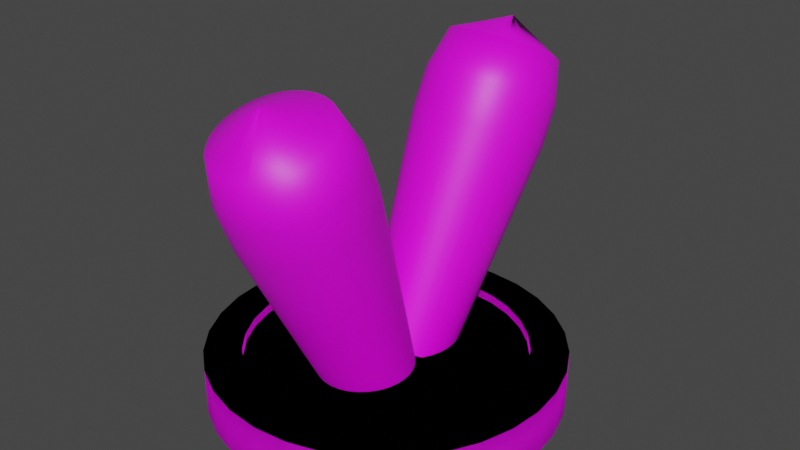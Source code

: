# Source: Normal_Switch.blend  (saved by Blender 2.83.19; exported with 4.5.12 LTS)
import bpy
from mathutils import Matrix  # noqa: F401  (used for matrix-valued properties, if any)

bpy.ops.wm.read_factory_settings(use_empty=True)
scene = bpy.context.scene
scene.name = 'Scene'

# ---- collections
col_collection = bpy.data.collections.new('Collection'); scene.collection.children.link(col_collection)

# ---- images (referenced by path relative to the original .blend; pixels are not part of the script)
import os
ASSET_DIR = os.environ.get("B2B_ASSET_DIR", "")  # directory of the original .blend (textures are referenced by path, not embedded)
HERE = os.path.dirname(os.path.abspath(__file__))  # packed textures are extracted next to this script under _unpacked/

def load_image(name, relpath, width, height, colorspace="sRGB"):
    """Load a texture the original file referenced (path relative to the .blend, or extracted next to this script)."""
    p = next((c for c in (os.path.join(HERE, relpath), os.path.join(ASSET_DIR, relpath)) if relpath and os.path.exists(c)), "")
    if p:
        img = bpy.data.images.load(p, check_existing=True)
        img.name = name
    else:  # same state as the original file: an image datablock whose file is absent (Cycles renders it pink)
        img = bpy.data.images.new(name, width, height)
        img.source = "FILE"
        img.filepath = "//" + (relpath or name)
    img.colorspace_settings.name = colorspace
    return img
img_switch_png = load_image('Switch.png', 'Switch.png', 1024, 1024, 'sRGB')

# ---- materials (node trees are filled in below, after node groups)
mat_material_001 = bpy.data.materials.new('Material.001')
mat_material_001.use_transparent_shadow = False

# ---- material node trees
mat_material_001.use_nodes = True; mat_material_001.node_tree.nodes.clear()
_N = mat_material_001.node_tree.nodes; _L = mat_material_001.node_tree.links
n0 = _N.new('ShaderNodeBsdfPrincipled'); n0.name = 'Principled BSDF'; n0.location = (10, 300)
n0.distribution = 'GGX'
n0.subsurface_method = 'BURLEY'
n0.inputs[3].default_value = 1.45
n0.inputs[27].default_value = (0.0, 0.0, 0.0, 1.0)
n0.inputs[28].default_value = 1.0
n1 = _N.new('ShaderNodeOutputMaterial'); n1.name = 'Material Output'; n1.location = (300, 300)
n2 = _N.new('ShaderNodeTexImage'); n2.name = 'Image Texture'; n2.location = (-280, 270)
n2.image = img_switch_png
_L.new(n0.outputs[0], n1.inputs[0])
_L.new(n2.outputs[0], n0.inputs[0])
n1.is_active_output = True

# ---- world
world_world = bpy.data.worlds.new('World'); scene.world = world_world
world_world.use_nodes = True; world_world.node_tree.nodes.clear()
_N = world_world.node_tree.nodes; _L = world_world.node_tree.links
n0 = _N.new('ShaderNodeOutputWorld'); n0.name = 'World Output'; n0.location = (300, 300)
n1 = _N.new('ShaderNodeBackground'); n1.name = 'Background'; n1.location = (10, 300)
n1.inputs[0].default_value = (0.05088, 0.05088, 0.05088, 1.0)
_L.new(n1.outputs[0], n0.inputs[0])
n0.is_active_output = True
world_world.color = (0.05088, 0.05088, 0.05088)
world_world.use_sun_shadow = False
world_world.sun_shadow_jitter_overblur = 0.0

# ---- meshes
me_cylinder = bpy.data.meshes.new('Cylinder')
me_cylinder.from_pydata([(-8.044e-08, 0.7893, -0.5927), (0.0, 1.0, 1.0), (0.154, 0.7742, -0.5927), (0.1951, 0.9808, 1.0), (0.3021, 0.7292, -0.5927), (0.3827, 0.9239, 1.0), (0.4385, 0.6563, -0.5927), (0.5556, 0.8315, 1.0), (0.5581, 0.5581, -0.5927), (0.7071, 0.7071, 1.0), (0.6563, 0.4385, -0.5927), (0.8315, 0.5556, 1.0), (0.7292, 0.3021, -0.5927), (0.9239, 0.3827, 1.0), (0.7742, 0.154, -0.5927), (0.9808, 0.1951, 1.0), (0.7893, 4.317e-08, -0.5927), (1.0, 7.55e-08, 1.0), (0.7742, -0.154, -0.5927), (0.9808, -0.1951, 1.0), (0.7292, -0.3021, -0.5927), (0.9239, -0.3827, 1.0), (0.6563, -0.4385, -0.5927), (0.8315, -0.5556, 1.0), (0.5581, -0.5581, -0.5927), (0.7071, -0.7071, 1.0), (0.4385, -0.6563, -0.5927), (0.5556, -0.8315, 1.0), (0.3021, -0.7292, -0.5927), (0.3827, -0.9239, 1.0), (0.154, -0.7742, -0.5927), (0.1951, -0.9808, 1.0), (-2.612e-07, -0.7893, -0.5927), (-3.258e-07, -1.0, 1.0), (-0.154, -0.7742, -0.5927), (-0.1951, -0.9808, 1.0), (-0.3021, -0.7292, -0.5927), (-0.3827, -0.9239, 1.0), (-0.4385, -0.6563, -0.5927), (-0.5556, -0.8315, 1.0), (-0.5581, -0.5581, -0.5927), (-0.7071, -0.7071, 1.0), (-0.6563, -0.4385, -0.5927), (-0.8315, -0.5556, 1.0), (-0.7292, -0.3021, -0.5927), (-0.9239, -0.3827, 1.0), (-0.7742, -0.154, -0.5927), (-0.9808, -0.1951, 1.0), (-0.7893, 7.732e-07, -0.5927), (-1.0, 9.656e-07, 1.0), (-0.7742, 0.154, -0.5927), (-0.9808, 0.1951, 1.0), (-0.7292, 0.3021, -0.5927), (-0.9239, 0.3827, 1.0), (-0.6563, 0.4385, -0.5927), (-0.8315, 0.5556, 1.0), (-0.5581, 0.5581, -0.5927), (-0.7071, 0.7071, 1.0), (-0.4385, 0.6563, -0.5927), (-0.5556, 0.8315, 1.0), (-0.3021, 0.7292, -0.5927), (-0.3827, 0.9239, 1.0), (-0.154, 0.7742, -0.5927), (-0.1951, 0.9808, 1.0), (0.0, 1.0, -0.5927), (0.1951, 0.9808, -0.5927), (0.3827, 0.9239, -0.5927), (0.5556, 0.8315, -0.5927), (0.7071, 0.7071, -0.5927), (0.8315, 0.5556, -0.5927), (0.9239, 0.3827, -0.5927), (0.9808, 0.1951, -0.5927), (1.0, 7.55e-08, -0.5927), (0.9808, -0.1951, -0.5927), (0.9239, -0.3827, -0.5927), (0.8315, -0.5556, -0.5927), (0.7071, -0.7071, -0.5927), (0.5556, -0.8315, -0.5927), (0.3827, -0.9239, -0.5927), (0.1951, -0.9808, -0.5927), (-3.258e-07, -1.0, -0.5927), (-0.1951, -0.9808, -0.5927), (-0.3827, -0.9239, -0.5927), (-0.5556, -0.8315, -0.5927), (-0.7071, -0.7071, -0.5927), (-0.8315, -0.5556, -0.5927), (-0.9239, -0.3827, -0.5927), (-0.9808, -0.1951, -0.5927), (-1.0, 9.656e-07, -0.5927), (-0.9808, 0.1951, -0.5927), (-0.9239, 0.3827, -0.5927), (-0.8315, 0.5556, -0.5927), (-0.7071, 0.7071, -0.5927), (-0.5556, 0.8315, -0.5927), (-0.3827, 0.9239, -0.5927), (-0.1951, 0.9808, -0.5927), (-8.104e-08, 0.7893, -0.3002), (0.154, 0.7742, -0.3002), (0.3021, 0.7292, -0.3002), (0.4385, 0.6563, -0.3002), (0.5581, 0.5581, -0.3002), (0.6563, 0.4385, -0.3002), (0.7292, 0.3021, -0.3002), (0.7742, 0.154, -0.3002), (0.7893, 4.317e-08, -0.3002), (0.7742, -0.154, -0.3002), (0.7292, -0.3021, -0.3002), (0.6563, -0.4385, -0.3002), (0.5581, -0.5581, -0.3002), (0.4385, -0.6563, -0.3002), (0.3021, -0.7292, -0.3002), (0.154, -0.7742, -0.3002), (-2.618e-07, -0.7893, -0.3002), (-0.154, -0.7742, -0.3002), (-0.3021, -0.7292, -0.3002), (-0.4385, -0.6563, -0.3002), (-0.5581, -0.5581, -0.3002), (-0.6563, -0.4385, -0.3002), (-0.7292, -0.3021, -0.3002), (-0.7742, -0.154, -0.3002), (-0.7893, 7.732e-07, -0.3002), (-0.7742, 0.154, -0.3002), (-0.7292, 0.3021, -0.3002), (-0.6563, 0.4385, -0.3002), (-0.5581, 0.5581, -0.3002), (-0.4385, 0.6563, -0.3002), (-0.3021, 0.7292, -0.3002), (-0.154, 0.7742, -0.3002), (-7.703e-08, -0.3335, -8.678), (0.07337, -0.3402, -8.662), (1.231e-08, 0.1198, -0.103), (-6.809e-09, -0.2431, -7.394), (0.04817, 0.1154, -0.09269), (0.07368, -0.2498, -7.378), (0.09449, 0.1024, -0.06211), (0.1445, -0.2697, -7.331), (0.1372, 0.0812, -0.01245), (0.2098, -0.3021, -7.255), (0.1746, 0.05271, 0.05437), (0.2671, -0.3457, -7.153), (0.2053, 0.018, 0.1358), (0.314, -0.3988, -7.028), (0.2281, -0.0216, 0.2287), (0.3489, -0.4594, -6.886), (0.2422, -0.06456, 0.3295), (0.3704, -0.5251, -6.732), (0.2469, -0.1092, 0.4343), (0.3777, -0.5934, -6.572), (0.2422, -0.1539, 0.5391), (0.3704, -0.6618, -6.412), (0.2281, -0.1969, 0.6399), (0.3489, -0.7275, -6.257), (0.2053, -0.2365, 0.7328), (0.314, -0.7881, -6.115), (0.1746, -0.2712, 0.8143), (0.2671, -0.8412, -5.991), (0.1372, -0.2997, 0.8811), (0.2098, -0.8847, -5.888), (0.09449, -0.3209, 0.9308), (0.1445, -0.9171, -5.813), (0.04817, -0.3339, 0.9613), (0.07368, -0.937, -5.766), (-6.815e-08, -0.3383, 0.9717), (-1.299e-07, -0.9438, -5.75), (-0.04817, -0.3339, 0.9613), (-0.07368, -0.937, -5.766), (-0.09449, -0.3209, 0.9308), (-0.1445, -0.9171, -5.813), (-0.1372, -0.2997, 0.8811), (-0.2098, -0.8847, -5.888), (-0.1746, -0.2712, 0.8143), (-0.2671, -0.8412, -5.991), (-0.2053, -0.2365, 0.7328), (-0.314, -0.7881, -6.115), (-0.2281, -0.1969, 0.6399), (-0.3489, -0.7275, -6.257), (-0.2422, -0.1539, 0.5391), (-0.3704, -0.6618, -6.412), (-0.2469, -0.1092, 0.4343), (-0.3777, -0.5934, -6.572), (-0.2422, -0.06456, 0.3295), (-0.3704, -0.5251, -6.732), (-0.2281, -0.0216, 0.2287), (-0.3489, -0.4594, -6.886), (-0.2053, 0.018, 0.1358), (-0.314, -0.3988, -7.028), (-0.1746, 0.05271, 0.05437), (-0.2671, -0.3457, -7.153), (-0.1372, 0.0812, -0.01245), (-0.2098, -0.3021, -7.255), (-0.09449, 0.1024, -0.06211), (-0.1445, -0.2697, -7.331), (-0.04817, 0.1154, -0.09269), (-0.07368, -0.2498, -7.378), (0.1439, -0.3601, -8.616), (0.2089, -0.3923, -8.54), (0.2659, -0.4357, -8.438), (0.3127, -0.4886, -8.314), (0.3475, -0.5489, -8.173), (0.3689, -0.6143, -8.019), (0.3761, -0.6824, -7.859), (0.3689, -0.7505, -7.7), (0.3475, -0.8159, -7.546), (0.3127, -0.8762, -7.405), (0.2659, -0.9291, -7.281), (0.2089, -0.9725, -7.179), (0.1439, -1.005, -7.103), (0.07337, -1.025, -7.057), (-1.996e-07, -1.031, -7.041), (-0.07337, -1.025, -7.057), (-0.1439, -1.005, -7.103), (-0.2089, -0.9725, -7.179), (-0.2659, -0.9291, -7.281), (-0.3127, -0.8762, -7.405), (-0.3475, -0.8159, -7.546), (-0.3689, -0.7505, -7.7), (-0.3761, -0.6824, -7.859), (-0.3689, -0.6143, -8.019), (-0.3475, -0.5489, -8.173), (-0.3127, -0.4886, -8.314), (-0.2659, -0.4357, -8.438), (-0.2089, -0.3923, -8.54), (-0.1439, -0.3601, -8.616), (-0.07337, -0.3402, -8.662), (-8.994e-08, -0.4763, -9.83), (-0.06194, -0.482, -9.817), (-0.1215, -0.4987, -9.777), (-0.1764, -0.5259, -9.714), (-0.2245, -0.5626, -9.628), (-0.264, -0.6072, -9.523), (-0.2933, -0.6581, -9.403), (-0.3114, -0.7134, -9.274), (-0.3175, -0.7708, -9.139), (-0.3114, -0.8283, -9.004), (-0.2933, -0.8836, -8.875), (-0.264, -0.9345, -8.755), (-0.2245, -0.9791, -8.651), (-0.1764, -1.016, -8.565), (-0.1215, -1.043, -8.501), (-0.06194, -1.06, -8.461), (-1.934e-07, -1.065, -8.448), (0.06194, -1.06, -8.461), (0.1215, -1.043, -8.501), (0.1764, -1.016, -8.565), (0.2245, -0.9791, -8.651), (0.264, -0.9345, -8.755), (0.2933, -0.8836, -8.875), (0.3114, -0.8283, -9.004), (0.3175, -0.7708, -9.139), (0.3114, -0.7134, -9.274), (0.2933, -0.6581, -9.403), (0.264, -0.6072, -9.523), (0.2245, -0.5626, -9.628), (0.1764, -0.5259, -9.714), (0.1215, -0.4987, -9.777), (0.06194, -0.482, -9.817), (-1.599e-07, -0.8333, -10.04), (-1.565e-07, -0.8333, -10.04), (-1.639e-07, -0.8333, -10.04), (-1.639e-07, -0.8333, -10.04), (-1.639e-07, -0.8333, -10.04), (-1.49e-07, -0.8333, -10.04), (-1.49e-07, -0.8333, -10.04), (-1.49e-07, -0.8333, -10.04), (-1.49e-07, -0.8333, -10.04), (-1.49e-07, -0.8333, -10.04), (-1.49e-07, -0.8333, -10.04), (-1.49e-07, -0.8333, -10.04), (-1.639e-07, -0.8333, -10.04), (-1.639e-07, -0.8333, -10.04), (-1.639e-07, -0.8333, -10.04), (-1.565e-07, -0.8333, -10.04), (-1.599e-07, -0.8333, -10.04), (-1.565e-07, -0.8333, -10.04), (-1.639e-07, -0.8333, -10.04), (-1.639e-07, -0.8333, -10.04), (-1.639e-07, -0.8333, -10.04), (-1.49e-07, -0.8333, -10.04), (-1.49e-07, -0.8333, -10.04), (-1.49e-07, -0.8333, -10.04), (-1.49e-07, -0.8333, -10.04), (-1.49e-07, -0.8333, -10.04), (-1.49e-07, -0.8333, -10.04), (-1.49e-07, -0.8333, -10.04), (-1.639e-07, -0.8333, -10.04), (-1.639e-07, -0.8333, -10.04), (-1.639e-07, -0.8333, -10.04), (-1.565e-07, -0.8333, -10.04)], [], [(64, 1, 3, 65), (65, 3, 5, 66), (66, 5, 7, 67), (67, 7, 9, 68), (68, 9, 11, 69), (69, 11, 13, 70), (70, 13, 15, 71), (71, 15, 17, 72), (72, 17, 19, 73), (73, 19, 21, 74), (74, 21, 23, 75), (75, 23, 25, 76), (76, 25, 27, 77), (77, 27, 29, 78), (78, 29, 31, 79), (79, 31, 33, 80), (80, 33, 35, 81), (81, 35, 37, 82), (82, 37, 39, 83), (83, 39, 41, 84), (84, 41, 43, 85), (85, 43, 45, 86), (86, 45, 47, 87), (87, 47, 49, 88), (88, 49, 51, 89), (89, 51, 53, 90), (90, 53, 55, 91), (91, 55, 57, 92), (92, 57, 59, 93), (93, 59, 61, 94), (94, 61, 63, 95), (95, 63, 1, 64), (50, 52, 122, 121), (2, 0, 64, 65), (4, 2, 65, 66), (6, 4, 66, 67), (8, 6, 67, 68), (10, 8, 68, 69), (12, 10, 69, 70), (14, 12, 70, 71), (16, 14, 71, 72), (18, 16, 72, 73), (20, 18, 73, 74), (22, 20, 74, 75), (24, 22, 75, 76), (26, 24, 76, 77), (28, 26, 77, 78), (30, 28, 78, 79), (32, 30, 79, 80), (34, 32, 80, 81), (36, 34, 81, 82), (38, 36, 82, 83), (40, 38, 83, 84), (42, 40, 84, 85), (44, 42, 85, 86), (46, 44, 86, 87), (48, 46, 87, 88), (50, 48, 88, 89), (52, 50, 89, 90), (54, 52, 90, 91), (56, 54, 91, 92), (58, 56, 92, 93), (60, 58, 93, 94), (62, 60, 94, 95), (0, 62, 95, 64), (96, 97, 98, 99, 100, 101, 102, 103, 104, 105, 106, 107, 108, 109, 110, 111, 112, 113, 114, 115, 116, 117, 118, 119, 120, 121, 122, 123, 124, 125, 126, 127), (24, 26, 109, 108), (52, 54, 123, 122), (26, 28, 110, 109), (0, 2, 97, 96), (54, 56, 124, 123), (28, 30, 111, 110), (2, 4, 98, 97), (56, 58, 125, 124), (30, 32, 112, 111), (4, 6, 99, 98), (58, 60, 126, 125), (32, 34, 113, 112), (6, 8, 100, 99), (60, 62, 127, 126), (34, 36, 114, 113), (8, 10, 101, 100), (62, 0, 96, 127), (36, 38, 115, 114), (10, 12, 102, 101), (38, 40, 116, 115), (12, 14, 103, 102), (40, 42, 117, 116), (14, 16, 104, 103), (42, 44, 118, 117), (16, 18, 105, 104), (44, 46, 119, 118), (18, 20, 106, 105), (46, 48, 120, 119), (20, 22, 107, 106), (48, 50, 121, 120), (22, 24, 108, 107), (218, 230, 231, 217), (159, 206, 205, 157), (130, 132, 133, 131), (223, 225, 226, 222), (175, 214, 213, 173), (132, 134, 135, 133), (210, 238, 239, 209), (191, 222, 221, 189), (134, 136, 137, 135), (202, 246, 247, 201), (137, 195, 194, 135), (136, 138, 139, 137), (194, 254, 255, 129), (153, 203, 202, 151), (138, 140, 141, 139), (221, 227, 228, 220), (169, 211, 210, 167), (140, 142, 143, 141), (213, 235, 236, 212), (185, 219, 218, 183), (142, 144, 145, 143), (205, 243, 244, 204), (147, 200, 199, 145), (144, 146, 147, 145), (197, 251, 252, 196), (163, 208, 207, 161), (146, 148, 149, 147), (216, 232, 233, 215), (179, 216, 215, 177), (148, 150, 151, 149), (208, 240, 241, 207), (141, 197, 196, 139), (150, 152, 153, 151), (200, 248, 249, 199), (157, 205, 204, 155), (152, 154, 155, 153), (219, 229, 230, 218), (173, 213, 212, 171), (154, 156, 157, 155), (211, 237, 238, 210), (189, 221, 220, 187), (156, 158, 159, 157), (203, 245, 246, 202), (131, 128, 223, 193), (158, 160, 161, 159), (195, 253, 254, 194), (135, 194, 129, 133), (160, 162, 163, 161), (222, 226, 227, 221), (151, 202, 201, 149), (162, 164, 165, 163), (214, 234, 235, 213), (167, 210, 209, 165), (164, 166, 167, 165), (206, 242, 243, 205), (183, 218, 217, 181), (166, 168, 169, 167), (198, 250, 251, 197), (145, 199, 198, 143), (168, 170, 171, 169), (217, 231, 232, 216), (161, 207, 206, 159), (170, 172, 173, 171), (209, 239, 240, 208), (177, 215, 214, 175), (172, 174, 175, 173), (201, 247, 248, 200), (193, 223, 222, 191), (174, 176, 177, 175), (129, 255, 224, 128), (139, 196, 195, 137), (176, 178, 179, 177), (220, 228, 229, 219), (155, 204, 203, 153), (178, 180, 181, 179), (212, 236, 237, 211), (171, 212, 211, 169), (180, 182, 183, 181), (204, 244, 245, 203), (187, 220, 219, 185), (182, 184, 185, 183), (196, 252, 253, 195), (149, 201, 200, 147), (184, 186, 187, 185), (215, 233, 234, 214), (165, 209, 208, 163), (186, 188, 189, 187), (207, 241, 242, 206), (181, 217, 216, 179), (188, 190, 191, 189), (143, 198, 197, 141), (133, 129, 128, 131), (190, 192, 193, 191), (128, 224, 225, 223), (229, 261, 262, 230), (192, 130, 131, 193), (199, 249, 250, 198), (287, 286, 285, 284, 283, 282, 281, 280, 279, 278, 277, 276, 275, 274, 273, 272, 271, 270, 269, 268, 267, 266, 265, 264, 263, 262, 261, 260, 259, 258, 257, 256), (243, 275, 276, 244), (230, 262, 263, 231), (244, 276, 277, 245), (231, 263, 264, 232), (245, 277, 278, 246), (232, 264, 265, 233), (246, 278, 279, 247), (233, 265, 266, 234), (247, 279, 280, 248), (234, 266, 267, 235), (248, 280, 281, 249), (235, 267, 268, 236), (249, 281, 282, 250), (236, 268, 269, 237), (250, 282, 283, 251), (237, 269, 270, 238), (224, 256, 257, 225), (251, 283, 284, 252), (238, 270, 271, 239), (225, 257, 258, 226), (252, 284, 285, 253), (239, 271, 272, 240), (226, 258, 259, 227), (253, 285, 286, 254), (240, 272, 273, 241), (227, 259, 260, 228), (254, 286, 287, 255), (241, 273, 274, 242), (228, 260, 261, 229), (255, 287, 256, 224), (242, 274, 275, 243)])
me_cylinder.polygons.foreach_set('use_smooth', [True] * 226)
_uv = me_cylinder.uv_layers.new(name='UVMap')
_uv.uv.foreach_set('vector', [0.8882, 0.2564, 0.6261, 0.2564, 0.6261, 0.3206, 0.8882, 0.3206, 0.8882, 0.3206, 0.6261, 0.3206, 0.6261, 0.3823, 0.8882, 0.3823, 0.8882, 0.3823, 0.6261, 0.3823, 0.6261, 0.4392, 0.8882, 0.4392, 0.8882, 0.4392, 0.6261, 0.4392, 0.6261, 0.4891, 0.8882, 0.4891, 0.8882, 0.4891, 0.6261, 0.4891, 0.6261, 0.4392, 0.8882, 0.4392, 0.8882, 0.4392, 0.6261, 0.4392, 0.6261, 0.3823, 0.8882, 0.3823, 0.8882, 0.3823, 0.6261, 0.3823, 0.6261, 0.3206, 0.8882, 0.3206, 0.8882, 0.3206, 0.6261, 0.3206, 0.6261, 0.2564, 0.8882, 0.2564, 0.8882, 0.2564, 0.6261, 0.2564, 0.6261, 0.1922, 0.8882, 0.1922, 0.8882, 0.1922, 0.6261, 0.1922, 0.6261, 0.1304, 0.8882, 0.1304, 0.8882, 0.1304, 0.6261, 0.1304, 0.6261, 0.07355, 0.8882, 0.07355, 0.8882, 0.07355, 0.6261, 0.07355, 0.6261, 0.02368, 0.8882, 0.02368, 0.8882, 0.4891, 0.6261, 0.4891, 0.6261, 0.4392, 0.8882, 0.4392, 0.8882, 0.4392, 0.6261, 0.4392, 0.6261, 0.3823, 0.8882, 0.3823, 0.8882, 0.3823, 0.6261, 0.3823, 0.6261, 0.3206, 0.8882, 0.3206, 0.8882, 0.3206, 0.6261, 0.3206, 0.6261, 0.2564, 0.8882, 0.2564, 0.8882, 0.2564, 0.6261, 0.2564, 0.6261, 0.1922, 0.8882, 0.1922, 0.8882, 0.1922, 0.6261, 0.1922, 0.6261, 0.1304, 0.8882, 0.1304, 0.8882, 0.1304, 0.6261, 0.1304, 0.6261, 0.07355, 0.8882, 0.07355, 0.8882, 0.07355, 0.6261, 0.07355, 0.6261, 0.02368, 0.8882, 0.02368, 0.8882, 0.02368, 0.6261, 0.02368, 0.6261, 0.07355, 0.8882, 0.07355, 0.8882, 0.07355, 0.6261, 0.07355, 0.6261, 0.1304, 0.8882, 0.1304, 0.8882, 0.1304, 0.6261, 0.1304, 0.6261, 0.1922, 0.8882, 0.1922, 0.8882, 0.1922, 0.6261, 0.1922, 0.6261, 0.2564, 0.8882, 0.2564, 0.8882, 0.2564, 0.6261, 0.2564, 0.6261, 0.3206, 0.8882, 0.3206, 0.8882, 0.3206, 0.6261, 0.3206, 0.6261, 0.3823, 0.8882, 0.3823, 0.8882, 0.3823, 0.6261, 0.3823, 0.6261, 0.4392, 0.8882, 0.4392, 0.8882, 0.4392, 0.6261, 0.4392, 0.6261, 0.4891, 0.8882, 0.4891, 0.8882, 0.02368, 0.6261, 0.02368, 0.6261, 0.07355, 0.8882, 0.07355, 0.8882, 0.07355, 0.6261, 0.07355, 0.6261, 0.1304, 0.8882, 0.1304, 0.8882, 0.1304, 0.6261, 0.1304, 0.6261, 0.1922, 0.8882, 0.1922, 0.8882, 0.1922, 0.6261, 0.1922, 0.6261, 0.2564, 0.8882, 0.2564, 0.5642, 0.287, 0.575, 0.3225, 0.575, 0.3225, 0.5642, 0.287, 0.787, 0.4358, 0.75, 0.4394, 0.75, 0.49, 0.7968, 0.4854, 0.8225, 0.425, 0.787, 0.4358, 0.7968, 0.4854, 0.8418, 0.4717, 0.8552, 0.4075, 0.8225, 0.425, 0.8418, 0.4717, 0.8833, 0.4496, 0.884, 0.384, 0.8552, 0.4075, 0.8833, 0.4496, 0.9197, 0.4197, 0.9075, 0.3552, 0.884, 0.384, 0.9197, 0.4197, 0.9496, 0.3833, 0.925, 0.3225, 0.9075, 0.3552, 0.9496, 0.3833, 0.9717, 0.3418, 0.9358, 0.287, 0.925, 0.3225, 0.9717, 0.3418, 0.9854, 0.2968, 0.9394, 0.25, 0.9358, 0.287, 0.9854, 0.2968, 0.99, 0.25, 0.9358, 0.213, 0.9394, 0.25, 0.99, 0.25, 0.9854, 0.2032, 0.925, 0.1775, 0.9358, 0.213, 0.9854, 0.2032, 0.9717, 0.1582, 0.9075, 0.1448, 0.925, 0.1775, 0.9717, 0.1582, 0.9496, 0.1167, 0.884, 0.116, 0.9075, 0.1448, 0.9496, 0.1167, 0.9197, 0.08029, 0.8552, 0.09249, 0.884, 0.116, 0.9197, 0.08029, 0.8833, 0.05045, 0.8225, 0.07498, 0.8552, 0.09249, 0.8833, 0.05045, 0.8418, 0.02827, 0.787, 0.0642, 0.8225, 0.07498, 0.8418, 0.02827, 0.7968, 0.01461, 0.75, 0.06056, 0.787, 0.0642, 0.7968, 0.01461, 0.75, 0.01, 0.713, 0.0642, 0.75, 0.06056, 0.75, 0.01, 0.7032, 0.01461, 0.6775, 0.07498, 0.713, 0.0642, 0.7032, 0.01461, 0.6582, 0.02827, 0.6448, 0.09249, 0.6775, 0.07498, 0.6582, 0.02827, 0.6167, 0.05045, 0.616, 0.116, 0.6448, 0.09249, 0.6167, 0.05045, 0.5803, 0.08029, 0.5925, 0.1448, 0.616, 0.116, 0.5803, 0.08029, 0.5504, 0.1167, 0.575, 0.1775, 0.5925, 0.1448, 0.5504, 0.1167, 0.5283, 0.1582, 0.5642, 0.213, 0.575, 0.1775, 0.5283, 0.1582, 0.5146, 0.2032, 0.5606, 0.25, 0.5642, 0.213, 0.5146, 0.2032, 0.51, 0.25, 0.5642, 0.287, 0.5606, 0.25, 0.51, 0.25, 0.5146, 0.2968, 0.575, 0.3225, 0.5642, 0.287, 0.5146, 0.2968, 0.5283, 0.3418, 0.5925, 0.3552, 0.575, 0.3225, 0.5283, 0.3418, 0.5504, 0.3833, 0.616, 0.384, 0.5925, 0.3552, 0.5504, 0.3833, 0.5803, 0.4197, 0.6448, 0.4075, 0.616, 0.384, 0.5803, 0.4197, 0.6167, 0.4496, 0.6775, 0.425, 0.6448, 0.4075, 0.6167, 0.4496, 0.6582, 0.4717, 0.713, 0.4358, 0.6775, 0.425, 0.6582, 0.4717, 0.7032, 0.4854, 0.75, 0.4394, 0.713, 0.4358, 0.7032, 0.4854, 0.75, 0.49, 0.2496, 0.8493, 0.2837, 0.8426, 0.3165, 0.8227, 0.3467, 0.7904, 0.3731, 0.747, 0.3948, 0.694, 0.411, 0.6337, 0.4209, 0.5681, 0.4243, 0.5, 0.4209, 0.4319, 0.411, 0.3663, 0.3948, 0.306, 0.3731, 0.253, 0.3467, 0.2096, 0.3165, 0.1773, 0.2837, 0.1574, 0.2496, 0.1507, 0.2156, 0.1574, 0.1828, 0.1773, 0.1526, 0.2096, 0.1262, 0.253, 0.1044, 0.306, 0.0883, 0.3663, 0.07837, 0.4319, 0.07501, 0.5, 0.07837, 0.5681, 0.0883, 0.6337, 0.1044, 0.694, 0.1262, 0.747, 0.1526, 0.7904, 0.1828, 0.8227, 0.2156, 0.8426, 0.884, 0.116, 0.8552, 0.09249, 0.8552, 0.09249, 0.884, 0.116, 0.575, 0.3225, 0.5925, 0.3552, 0.5925, 0.3552, 0.575, 0.3225, 0.8552, 0.09249, 0.8225, 0.07498, 0.8225, 0.07498, 0.8552, 0.09249, 0.75, 0.4394, 0.787, 0.4358, 0.787, 0.4358, 0.75, 0.4394, 0.5925, 0.3552, 0.616, 0.384, 0.616, 0.384, 0.5925, 0.3552, 0.8225, 0.07498, 0.787, 0.0642, 0.787, 0.0642, 0.8225, 0.07498, 0.787, 0.4358, 0.8225, 0.425, 0.8225, 0.425, 0.787, 0.4358, 0.616, 0.384, 0.6448, 0.4075, 0.6448, 0.4075, 0.616, 0.384, 0.787, 0.0642, 0.75, 0.06056, 0.75, 0.06056, 0.787, 0.0642, 0.8225, 0.425, 0.8552, 0.4075, 0.8552, 0.4075, 0.8225, 0.425, 0.6448, 0.4075, 0.6775, 0.425, 0.6775, 0.425, 0.6448, 0.4075, 0.75, 0.06056, 0.713, 0.0642, 0.713, 0.0642, 0.75, 0.06056, 0.8552, 0.4075, 0.884, 0.384, 0.884, 0.384, 0.8552, 0.4075, 0.6775, 0.425, 0.713, 0.4358, 0.713, 0.4358, 0.6775, 0.425, 0.713, 0.0642, 0.6775, 0.07498, 0.6775, 0.07498, 0.713, 0.0642, 0.884, 0.384, 0.9075, 0.3552, 0.9075, 0.3552, 0.884, 0.384, 0.713, 0.4358, 0.75, 0.4394, 0.75, 0.4394, 0.713, 0.4358, 0.6775, 0.07498, 0.6448, 0.09249, 0.6448, 0.09249, 0.6775, 0.07498, 0.9075, 0.3552, 0.925, 0.3225, 0.925, 0.3225, 0.9075, 0.3552, 0.6448, 0.09249, 0.616, 0.116, 0.616, 0.116, 0.6448, 0.09249, 0.925, 0.3225, 0.9358, 0.287, 0.9358, 0.287, 0.925, 0.3225, 0.616, 0.116, 0.5925, 0.1448, 0.5925, 0.1448, 0.616, 0.116, 0.9358, 0.287, 0.9394, 0.25, 0.9394, 0.25, 0.9358, 0.287, 0.5925, 0.1448, 0.575, 0.1775, 0.575, 0.1775, 0.5925, 0.1448, 0.9394, 0.25, 0.9358, 0.213, 0.9358, 0.213, 0.9394, 0.25, 0.575, 0.1775, 0.5642, 0.213, 0.5642, 0.213, 0.575, 0.1775, 0.9358, 0.213, 0.925, 0.1775, 0.925, 0.1775, 0.9358, 0.213, 0.5642, 0.213, 0.5606, 0.25, 0.5606, 0.25, 0.5642, 0.213, 0.925, 0.1775, 0.9075, 0.1448, 0.9075, 0.1448, 0.925, 0.1775, 0.5606, 0.25, 0.5642, 0.287, 0.5642, 0.287, 0.5606, 0.25, 0.9075, 0.1448, 0.884, 0.116, 0.884, 0.116, 0.9075, 0.1448, 0.668, 0.2929, 0.6517, 0.2956, 0.6517, 0.3026, 0.668, 0.3012, 0.6844, 0.2928, 0.668, 0.2929, 0.668, 0.2852, 0.6844, 0.2851, 0.7737, 0.3099, 0.7737, 0.3042, 0.6844, 0.3012, 0.6844, 0.3099, 0.668, 0.3186, 0.6517, 0.3172, 0.6517, 0.3243, 0.668, 0.3269, 0.6844, 0.327, 0.668, 0.3269, 0.668, 0.3346, 0.6844, 0.3347, 0.7737, 0.3042, 0.7737, 0.2987, 0.6844, 0.2928, 0.6844, 0.3012, 0.668, 0.3269, 0.6517, 0.3243, 0.6517, 0.3172, 0.668, 0.3186, 0.6844, 0.327, 0.668, 0.3269, 0.668, 0.3346, 0.6844, 0.3347, 0.7737, 0.2987, 0.7737, 0.2937, 0.6844, 0.2851, 0.6844, 0.2928, 0.668, 0.3269, 0.6517, 0.3243, 0.6517, 0.3172, 0.668, 0.3186, 0.6844, 0.2851, 0.668, 0.2852, 0.668, 0.2929, 0.6844, 0.2928, 0.7737, 0.2937, 0.7737, 0.2893, 0.6844, 0.2784, 0.6844, 0.2851, 0.668, 0.2929, 0.6517, 0.2956, 0.6517, 0.3026, 0.668, 0.3012, 0.6844, 0.3347, 0.668, 0.3346, 0.668, 0.3269, 0.6844, 0.327, 0.7737, 0.2893, 0.7737, 0.2937, 0.6844, 0.2851, 0.6844, 0.2784, 0.668, 0.3346, 0.6517, 0.3308, 0.6517, 0.3364, 0.668, 0.3413, 0.6844, 0.3347, 0.668, 0.3346, 0.668, 0.3269, 0.6844, 0.327, 0.7737, 0.2937, 0.7737, 0.2987, 0.6844, 0.2928, 0.6844, 0.2851, 0.668, 0.3346, 0.6517, 0.3308, 0.6517, 0.3364, 0.668, 0.3413, 0.6844, 0.2851, 0.668, 0.2852, 0.668, 0.2929, 0.6844, 0.2928, 0.7737, 0.2987, 0.7737, 0.3042, 0.6844, 0.3012, 0.6844, 0.2928, 0.668, 0.2852, 0.6517, 0.2891, 0.6517, 0.2834, 0.668, 0.2785, 0.6844, 0.3099, 0.668, 0.3099, 0.668, 0.3012, 0.6844, 0.3012, 0.7737, 0.3042, 0.7737, 0.3099, 0.6844, 0.3099, 0.6844, 0.3012, 0.668, 0.2852, 0.6517, 0.2891, 0.6517, 0.2834, 0.668, 0.2785, 0.6844, 0.3099, 0.668, 0.3099, 0.668, 0.3012, 0.6844, 0.3012, 0.7737, 0.3099, 0.7737, 0.3156, 0.6844, 0.3186, 0.6844, 0.3099, 0.668, 0.3099, 0.6517, 0.3099, 0.6517, 0.3172, 0.668, 0.3186, 0.6844, 0.3099, 0.668, 0.3099, 0.668, 0.3186, 0.6844, 0.3186, 0.7737, 0.3156, 0.7737, 0.3211, 0.6844, 0.327, 0.6844, 0.3186, 0.668, 0.3099, 0.6517, 0.3099, 0.6517, 0.3026, 0.668, 0.3012, 0.6844, 0.2851, 0.668, 0.2852, 0.668, 0.2785, 0.6844, 0.2784, 0.7737, 0.3211, 0.7737, 0.3261, 0.6844, 0.3347, 0.6844, 0.327, 0.668, 0.3099, 0.6517, 0.3099, 0.6517, 0.3026, 0.668, 0.3012, 0.6844, 0.2851, 0.668, 0.2852, 0.668, 0.2785, 0.6844, 0.2784, 0.7737, 0.3261, 0.7737, 0.3305, 0.6844, 0.3415, 0.6844, 0.3347, 0.668, 0.2852, 0.6517, 0.2891, 0.6517, 0.2956, 0.668, 0.2929, 0.6844, 0.3347, 0.668, 0.3346, 0.668, 0.3413, 0.6844, 0.3415, 0.7737, 0.2893, 0.7737, 0.2937, 0.6844, 0.2851, 0.6844, 0.2784, 0.668, 0.3346, 0.6517, 0.3308, 0.6517, 0.3243, 0.668, 0.3269, 0.6844, 0.3347, 0.668, 0.3346, 0.668, 0.3413, 0.6844, 0.3415, 0.7737, 0.2937, 0.7737, 0.2987, 0.6844, 0.2928, 0.6844, 0.2851, 0.668, 0.3346, 0.6517, 0.3308, 0.6517, 0.3243, 0.668, 0.3269, 0.6844, 0.3099, 0.668, 0.3099, 0.668, 0.3186, 0.6844, 0.3186, 0.7737, 0.2987, 0.7737, 0.3042, 0.6844, 0.3012, 0.6844, 0.2928, 0.668, 0.2852, 0.6517, 0.2891, 0.6517, 0.2956, 0.668, 0.2929, 0.6844, 0.2928, 0.668, 0.2929, 0.668, 0.3012, 0.6844, 0.3012, 0.7737, 0.3042, 0.7737, 0.3099, 0.6844, 0.3099, 0.6844, 0.3012, 0.668, 0.3269, 0.6517, 0.3243, 0.6517, 0.3308, 0.668, 0.3346, 0.6844, 0.327, 0.668, 0.3269, 0.668, 0.3186, 0.6844, 0.3186, 0.7737, 0.3099, 0.7737, 0.3156, 0.6844, 0.3186, 0.6844, 0.3099, 0.668, 0.3269, 0.6517, 0.3243, 0.6517, 0.3308, 0.668, 0.3346, 0.6844, 0.327, 0.668, 0.3269, 0.668, 0.3186, 0.6844, 0.3186, 0.7737, 0.3156, 0.7737, 0.3211, 0.6844, 0.327, 0.6844, 0.3186, 0.668, 0.2929, 0.6517, 0.2956, 0.6517, 0.2891, 0.668, 0.2852, 0.6844, 0.2928, 0.668, 0.2929, 0.668, 0.3012, 0.6844, 0.3012, 0.7737, 0.3211, 0.7737, 0.3261, 0.6844, 0.3347, 0.6844, 0.327, 0.668, 0.2929, 0.6517, 0.2956, 0.6517, 0.2891, 0.668, 0.2852, 0.6844, 0.3012, 0.668, 0.3012, 0.668, 0.2929, 0.6844, 0.2928, 0.7737, 0.3261, 0.7737, 0.3305, 0.6844, 0.3415, 0.6844, 0.3347, 0.668, 0.3012, 0.6517, 0.3026, 0.6517, 0.3099, 0.668, 0.3099, 0.6844, 0.3012, 0.668, 0.3012, 0.668, 0.2929, 0.6844, 0.2928, 0.7737, 0.3305, 0.7737, 0.3261, 0.6844, 0.3347, 0.6844, 0.3415, 0.668, 0.3186, 0.6517, 0.3172, 0.6517, 0.3099, 0.668, 0.3099, 0.6844, 0.3186, 0.668, 0.3186, 0.668, 0.3269, 0.6844, 0.327, 0.7737, 0.3261, 0.7737, 0.3211, 0.6844, 0.327, 0.6844, 0.3347, 0.668, 0.3186, 0.6517, 0.3172, 0.6517, 0.3099, 0.668, 0.3099, 0.6844, 0.3186, 0.668, 0.3186, 0.668, 0.3269, 0.6844, 0.327, 0.7737, 0.3211, 0.7737, 0.3156, 0.6844, 0.3186, 0.6844, 0.327, 0.668, 0.3012, 0.6517, 0.3026, 0.6517, 0.3099, 0.668, 0.3099, 0.6844, 0.2784, 0.668, 0.2785, 0.668, 0.2852, 0.6844, 0.2851, 0.7737, 0.3156, 0.7737, 0.3099, 0.6844, 0.3099, 0.6844, 0.3186, 0.668, 0.2785, 0.6517, 0.2834, 0.6517, 0.2891, 0.668, 0.2852, 0.6844, 0.3415, 0.668, 0.3413, 0.668, 0.3346, 0.6844, 0.3347, 0.7737, 0.3099, 0.7737, 0.3042, 0.6844, 0.3012, 0.6844, 0.3099, 0.668, 0.3413, 0.6517, 0.3364, 0.6517, 0.3308, 0.668, 0.3346, 0.6844, 0.3415, 0.668, 0.3413, 0.668, 0.3346, 0.6844, 0.3347, 0.7737, 0.3042, 0.7737, 0.2987, 0.6844, 0.2928, 0.6844, 0.3012, 0.668, 0.3413, 0.6517, 0.3364, 0.6517, 0.3308, 0.668, 0.3346, 0.6844, 0.2784, 0.668, 0.2785, 0.668, 0.2852, 0.6844, 0.2851, 0.7737, 0.2987, 0.7737, 0.2937, 0.6844, 0.2851, 0.6844, 0.2928, 0.668, 0.2785, 0.6517, 0.2834, 0.6517, 0.2891, 0.668, 0.2852, 0.6844, 0.3186, 0.668, 0.3186, 0.668, 0.3099, 0.6844, 0.3099, 0.7737, 0.2937, 0.7737, 0.2893, 0.6844, 0.2784, 0.6844, 0.2851, 0.668, 0.3186, 0.6517, 0.3172, 0.6517, 0.3243, 0.668, 0.3269, 0.6844, 0.3186, 0.668, 0.3186, 0.668, 0.3099, 0.6844, 0.3099, 0.7737, 0.3305, 0.7737, 0.3261, 0.6844, 0.3347, 0.6844, 0.3415, 0.668, 0.3012, 0.6517, 0.3026, 0.6517, 0.2956, 0.668, 0.2929, 0.6844, 0.3012, 0.668, 0.3012, 0.668, 0.3099, 0.6844, 0.3099, 0.7737, 0.3261, 0.7737, 0.3211, 0.6844, 0.327, 0.6844, 0.3347, 0.6844, 0.2928, 0.668, 0.2929, 0.668, 0.2852, 0.6844, 0.2851, 0.6844, 0.3012, 0.668, 0.3012, 0.668, 0.3099, 0.6844, 0.3099, 0.7737, 0.3211, 0.7737, 0.3156, 0.6844, 0.3186, 0.6844, 0.327, 0.668, 0.3099, 0.6517, 0.3099, 0.6517, 0.3172, 0.668, 0.3186, 0.6517, 0.2891, 0.6402, 0.3099, 0.6402, 0.3099, 0.6517, 0.2956, 0.7737, 0.3156, 0.7737, 0.3099, 0.6844, 0.3099, 0.6844, 0.3186, 0.668, 0.3012, 0.6517, 0.3026, 0.6517, 0.2956, 0.668, 0.2929, 0.6775, 0.3099, 0.6775, 0.3099, 0.6775, 0.3099, 0.6775, 0.3099, 0.6775, 0.3099, 0.6775, 0.3099, 0.6775, 0.3099, 0.6775, 0.3099, 0.6775, 0.3099, 0.6775, 0.3099, 0.6775, 0.3099, 0.6775, 0.3099, 0.6775, 0.3099, 0.6775, 0.3099, 0.6775, 0.3099, 0.6775, 0.3099, 0.6775, 0.3099, 0.6775, 0.3099, 0.6775, 0.3099, 0.6775, 0.3099, 0.6775, 0.3099, 0.6775, 0.3099, 0.6775, 0.3099, 0.6775, 0.3099, 0.6775, 0.3099, 0.6775, 0.3099, 0.6775, 0.3099, 0.6775, 0.3099, 0.6775, 0.3099, 0.6775, 0.3099, 0.6775, 0.3099, 0.6775, 0.3099, 0.6517, 0.2891, 0.6402, 0.3099, 0.6402, 0.3099, 0.6517, 0.2834, 0.6517, 0.2956, 0.6402, 0.3099, 0.6402, 0.3099, 0.6517, 0.3026, 0.6517, 0.3364, 0.6402, 0.3099, 0.6402, 0.3099, 0.6517, 0.3308, 0.6517, 0.3026, 0.6402, 0.3099, 0.6402, 0.3099, 0.6517, 0.3099, 0.6517, 0.3308, 0.6402, 0.3099, 0.6402, 0.3099, 0.6517, 0.3243, 0.6517, 0.3099, 0.6402, 0.3099, 0.6402, 0.3099, 0.6517, 0.3172, 0.6517, 0.3243, 0.6402, 0.3099, 0.6402, 0.3099, 0.6517, 0.3172, 0.6517, 0.3172, 0.6402, 0.3099, 0.6402, 0.3099, 0.6517, 0.3243, 0.6517, 0.3172, 0.6402, 0.3099, 0.6402, 0.3099, 0.6517, 0.3099, 0.6517, 0.3243, 0.6402, 0.3099, 0.6402, 0.3099, 0.6517, 0.3308, 0.6517, 0.3099, 0.6402, 0.3099, 0.6402, 0.3099, 0.6517, 0.3026, 0.6517, 0.3308, 0.6402, 0.3099, 0.6402, 0.3099, 0.6517, 0.3364, 0.6517, 0.3026, 0.6402, 0.3099, 0.6402, 0.3099, 0.6517, 0.2956, 0.6517, 0.3364, 0.6402, 0.3099, 0.6402, 0.3099, 0.6517, 0.3308, 0.6517, 0.2956, 0.6402, 0.3099, 0.6402, 0.3099, 0.6517, 0.2891, 0.6517, 0.3308, 0.6402, 0.3099, 0.6402, 0.3099, 0.6517, 0.3243, 0.6517, 0.3099, 0.6402, 0.3099, 0.6402, 0.3099, 0.6517, 0.3172, 0.6517, 0.2891, 0.6402, 0.3099, 0.6402, 0.3099, 0.6517, 0.2834, 0.6517, 0.3243, 0.6402, 0.3099, 0.6402, 0.3099, 0.6517, 0.3172, 0.6517, 0.3172, 0.6402, 0.3099, 0.6402, 0.3099, 0.6517, 0.3243, 0.6517, 0.2834, 0.6402, 0.3099, 0.6402, 0.3099, 0.6517, 0.2891, 0.6517, 0.3172, 0.6402, 0.3099, 0.6402, 0.3099, 0.6517, 0.3099, 0.6517, 0.3243, 0.6402, 0.3099, 0.6402, 0.3099, 0.6517, 0.3308, 0.6517, 0.2891, 0.6402, 0.3099, 0.6402, 0.3099, 0.6517, 0.2956, 0.6517, 0.3099, 0.6402, 0.3099, 0.6402, 0.3099, 0.6517, 0.3026, 0.6517, 0.3308, 0.6402, 0.3099, 0.6402, 0.3099, 0.6517, 0.3364, 0.6517, 0.2956, 0.6402, 0.3099, 0.6402, 0.3099, 0.6517, 0.3026, 0.6517, 0.3026, 0.6402, 0.3099, 0.6402, 0.3099, 0.6517, 0.2956, 0.6517, 0.2834, 0.6402, 0.3099, 0.6402, 0.3099, 0.6517, 0.2891, 0.6517, 0.3026, 0.6402, 0.3099, 0.6402, 0.3099, 0.6517, 0.3099, 0.6517, 0.2956, 0.6402, 0.3099, 0.6402, 0.3099, 0.6517, 0.2891])
me_cylinder.materials.append(mat_material_001)
me_cylinder.use_remesh_fix_poles = True
me_cylinder.use_remesh_preserve_attributes = False
me_cylinder.use_mirror_vertex_groups = False
me_cylinder.update()
me_cylinder_001 = bpy.data.meshes.new('Cylinder.001')
me_cylinder_001.from_pydata([(-8.044e-08, 0.7893, -0.5927), (0.0, 1.0, 1.0), (0.154, 0.7742, -0.5927), (0.1951, 0.9808, 1.0), (0.3021, 0.7292, -0.5927), (0.3827, 0.9239, 1.0), (0.4385, 0.6563, -0.5927), (0.5556, 0.8315, 1.0), (0.5581, 0.5581, -0.5927), (0.7071, 0.7071, 1.0), (0.6563, 0.4385, -0.5927), (0.8315, 0.5556, 1.0), (0.7292, 0.3021, -0.5927), (0.9239, 0.3827, 1.0), (0.7742, 0.154, -0.5927), (0.9808, 0.1951, 1.0), (0.7893, 4.317e-08, -0.5927), (1.0, 7.55e-08, 1.0), (0.7742, -0.154, -0.5927), (0.9808, -0.1951, 1.0), (0.7292, -0.3021, -0.5927), (0.9239, -0.3827, 1.0), (0.6563, -0.4385, -0.5927), (0.8315, -0.5556, 1.0), (0.5581, -0.5581, -0.5927), (0.7071, -0.7071, 1.0), (0.4385, -0.6563, -0.5927), (0.5556, -0.8315, 1.0), (0.3021, -0.7292, -0.5927), (0.3827, -0.9239, 1.0), (0.154, -0.7742, -0.5927), (0.1951, -0.9808, 1.0), (-2.612e-07, -0.7893, -0.5927), (-3.258e-07, -1.0, 1.0), (-0.154, -0.7742, -0.5927), (-0.1951, -0.9808, 1.0), (-0.3021, -0.7292, -0.5927), (-0.3827, -0.9239, 1.0), (-0.4385, -0.6563, -0.5927), (-0.5556, -0.8315, 1.0), (-0.5581, -0.5581, -0.5927), (-0.7071, -0.7071, 1.0), (-0.6563, -0.4385, -0.5927), (-0.8315, -0.5556, 1.0), (-0.7292, -0.3021, -0.5927), (-0.9239, -0.3827, 1.0), (-0.7742, -0.154, -0.5927), (-0.9808, -0.1951, 1.0), (-0.7893, 7.732e-07, -0.5927), (-1.0, 9.656e-07, 1.0), (-0.7742, 0.154, -0.5927), (-0.9808, 0.1951, 1.0), (-0.7292, 0.3021, -0.5927), (-0.9239, 0.3827, 1.0), (-0.6563, 0.4385, -0.5927), (-0.8315, 0.5556, 1.0), (-0.5581, 0.5581, -0.5927), (-0.7071, 0.7071, 1.0), (-0.4385, 0.6563, -0.5927), (-0.5556, 0.8315, 1.0), (-0.3021, 0.7292, -0.5927), (-0.3827, 0.9239, 1.0), (-0.154, 0.7742, -0.5927), (-0.1951, 0.9808, 1.0), (0.0, 1.0, -0.5927), (0.1951, 0.9808, -0.5927), (0.3827, 0.9239, -0.5927), (0.5556, 0.8315, -0.5927), (0.7071, 0.7071, -0.5927), (0.8315, 0.5556, -0.5927), (0.9239, 0.3827, -0.5927), (0.9808, 0.1951, -0.5927), (1.0, 7.55e-08, -0.5927), (0.9808, -0.1951, -0.5927), (0.9239, -0.3827, -0.5927), (0.8315, -0.5556, -0.5927), (0.7071, -0.7071, -0.5927), (0.5556, -0.8315, -0.5927), (0.3827, -0.9239, -0.5927), (0.1951, -0.9808, -0.5927), (-3.258e-07, -1.0, -0.5927), (-0.1951, -0.9808, -0.5927), (-0.3827, -0.9239, -0.5927), (-0.5556, -0.8315, -0.5927), (-0.7071, -0.7071, -0.5927), (-0.8315, -0.5556, -0.5927), (-0.9239, -0.3827, -0.5927), (-0.9808, -0.1951, -0.5927), (-1.0, 9.656e-07, -0.5927), (-0.9808, 0.1951, -0.5927), (-0.9239, 0.3827, -0.5927), (-0.8315, 0.5556, -0.5927), (-0.7071, 0.7071, -0.5927), (-0.5556, 0.8315, -0.5927), (-0.3827, 0.9239, -0.5927), (-0.1951, 0.9808, -0.5927), (-8.104e-08, 0.7893, -0.3002), (0.154, 0.7742, -0.3002), (0.3021, 0.7292, -0.3002), (0.4385, 0.6563, -0.3002), (0.5581, 0.5581, -0.3002), (0.6563, 0.4385, -0.3002), (0.7292, 0.3021, -0.3002), (0.7742, 0.154, -0.3002), (0.7893, 4.317e-08, -0.3002), (0.7742, -0.154, -0.3002), (0.7292, -0.3021, -0.3002), (0.6563, -0.4385, -0.3002), (0.5581, -0.5581, -0.3002), (0.4385, -0.6563, -0.3002), (0.3021, -0.7292, -0.3002), (0.154, -0.7742, -0.3002), (-2.618e-07, -0.7893, -0.3002), (-0.154, -0.7742, -0.3002), (-0.3021, -0.7292, -0.3002), (-0.4385, -0.6563, -0.3002), (-0.5581, -0.5581, -0.3002), (-0.6563, -0.4385, -0.3002), (-0.7292, -0.3021, -0.3002), (-0.7742, -0.154, -0.3002), (-0.7893, 7.732e-07, -0.3002), (-0.7742, 0.154, -0.3002), (-0.7292, 0.3021, -0.3002), (-0.6563, 0.4385, -0.3002), (-0.5581, 0.5581, -0.3002), (-0.4385, 0.6563, -0.3002), (-0.3021, 0.7292, -0.3002), (-0.154, 0.7742, -0.3002), (-7.703e-08, 1.239, -6.769), (0.07337, 1.232, -6.789), (1.231e-08, 0.4026, 0.7664), (-6.809e-09, 1.128, -5.54), (0.04817, 0.3985, 0.7534), (0.07368, 1.122, -5.559), (0.09449, 0.3861, 0.7149), (0.1445, 1.103, -5.618), (0.1372, 0.3659, 0.6523), (0.2098, 1.072, -5.714), (0.1746, 0.3388, 0.5682), (0.2671, 1.03, -5.843), (0.2053, 0.3058, 0.4656), (0.314, 0.9799, -6.0), (0.2281, 0.2681, 0.3485), (0.3489, 0.9223, -6.179), (0.2422, 0.2273, 0.2216), (0.3704, 0.8597, -6.373), (0.2469, 0.1848, 0.08951), (0.3777, 0.7947, -6.575), (0.2422, 0.1423, -0.04255), (0.3704, 0.7297, -6.777), (0.2281, 0.1014, -0.1695), (0.3489, 0.6672, -6.971), (0.2053, 0.06372, -0.2866), (0.314, 0.6096, -7.15), (0.1746, 0.03071, -0.3891), (0.2671, 0.5591, -7.307), (0.1372, 0.00361, -0.4733), (0.2098, 0.5176, -7.436), (0.09449, -0.01652, -0.5359), (0.1445, 0.4868, -7.532), (0.04817, -0.02892, -0.5744), (0.07368, 0.4679, -7.59), (-6.815e-08, -0.03311, -0.5874), (-1.299e-07, 0.4615, -7.61), (-0.04817, -0.02892, -0.5744), (-0.07368, 0.4679, -7.59), (-0.09449, -0.01652, -0.5359), (-0.1445, 0.4868, -7.532), (-0.1372, 0.00361, -0.4733), (-0.2098, 0.5176, -7.436), (-0.1746, 0.03071, -0.3891), (-0.2671, 0.5591, -7.307), (-0.2053, 0.06372, -0.2866), (-0.314, 0.6096, -7.15), (-0.2281, 0.1014, -0.1695), (-0.3489, 0.6672, -6.971), (-0.2422, 0.1423, -0.04255), (-0.3704, 0.7297, -6.777), (-0.2469, 0.1848, 0.08951), (-0.3777, 0.7947, -6.575), (-0.2422, 0.2273, 0.2216), (-0.3704, 0.8597, -6.373), (-0.2281, 0.2681, 0.3485), (-0.3489, 0.9223, -6.179), (-0.2053, 0.3058, 0.4656), (-0.314, 0.9799, -6.0), (-0.1746, 0.3388, 0.5682), (-0.2671, 1.03, -5.843), (-0.1372, 0.3659, 0.6523), (-0.2098, 1.072, -5.714), (-0.09449, 0.3861, 0.7149), (-0.1445, 1.103, -5.618), (-0.04817, 0.3985, 0.7534), (-0.07368, 1.122, -5.559), (0.1439, 1.213, -6.847), (0.2089, 1.183, -6.942), (0.2659, 1.141, -7.071), (0.3127, 1.091, -7.227), (0.3475, 1.034, -7.405), (0.3689, 0.9716, -7.599), (0.3761, 0.9068, -7.8), (0.3689, 0.8421, -8.001), (0.3475, 0.7798, -8.194), (0.3127, 0.7224, -8.373), (0.2659, 0.6722, -8.529), (0.2089, 0.6309, -8.657), (0.1439, 0.6002, -8.752), (0.07337, 0.5813, -8.811), (-1.996e-07, 0.575, -8.831), (-0.07337, 0.5813, -8.811), (-0.1439, 0.6002, -8.752), (-0.2089, 0.6309, -8.657), (-0.2659, 0.6722, -8.529), (-0.3127, 0.7224, -8.373), (-0.3475, 0.7798, -8.194), (-0.3689, 0.8421, -8.001), (-0.3761, 0.9068, -7.8), (-0.3689, 0.9716, -7.599), (-0.3475, 1.034, -7.405), (-0.3127, 1.091, -7.227), (-0.2659, 1.141, -7.071), (-0.2089, 1.183, -6.942), (-0.1439, 1.213, -6.847), (-0.07337, 1.232, -6.789), (-8.994e-08, 1.298, -8.147), (-0.06194, 1.293, -8.163), (-0.1215, 1.277, -8.213), (-0.1764, 1.251, -8.293), (-0.2245, 1.216, -8.402), (-0.264, 1.174, -8.533), (-0.2933, 1.125, -8.684), (-0.3114, 1.073, -8.847), (-0.3175, 1.018, -9.017), (-0.3114, 0.9636, -9.187), (-0.2933, 0.911, -9.35), (-0.264, 0.8626, -9.501), (-0.2245, 0.8201, -9.632), (-0.1764, 0.7853, -9.741), (-0.1215, 0.7594, -9.821), (-0.06194, 0.7434, -9.871), (-1.934e-07, 0.7381, -9.887), (0.06194, 0.7434, -9.871), (0.1215, 0.7594, -9.821), (0.1764, 0.7853, -9.741), (0.2245, 0.8201, -9.632), (0.264, 0.8626, -9.501), (0.2933, 0.911, -9.35), (0.3114, 0.9636, -9.187), (0.3175, 1.018, -9.017), (0.3114, 1.073, -8.847), (0.2933, 1.125, -8.684), (0.264, 1.174, -8.533), (0.2245, 1.216, -8.402), (0.1764, 1.251, -8.293), (0.1215, 1.277, -8.213), (0.06194, 1.293, -8.163), (-1.599e-07, 1.097, -9.876), (-1.565e-07, 1.097, -9.876), (-1.639e-07, 1.097, -9.876), (-1.639e-07, 1.097, -9.876), (-1.639e-07, 1.097, -9.876), (-1.49e-07, 1.097, -9.876), (-1.49e-07, 1.097, -9.876), (-1.49e-07, 1.097, -9.876), (-1.49e-07, 1.097, -9.876), (-1.49e-07, 1.097, -9.876), (-1.49e-07, 1.097, -9.876), (-1.49e-07, 1.097, -9.876), (-1.639e-07, 1.097, -9.876), (-1.639e-07, 1.097, -9.876), (-1.639e-07, 1.097, -9.876), (-1.565e-07, 1.097, -9.876), (-1.599e-07, 1.097, -9.876), (-1.565e-07, 1.097, -9.876), (-1.639e-07, 1.097, -9.876), (-1.639e-07, 1.097, -9.876), (-1.639e-07, 1.097, -9.876), (-1.49e-07, 1.097, -9.876), (-1.49e-07, 1.097, -9.876), (-1.49e-07, 1.097, -9.876), (-1.49e-07, 1.097, -9.876), (-1.49e-07, 1.097, -9.876), (-1.49e-07, 1.097, -9.876), (-1.49e-07, 1.097, -9.876), (-1.639e-07, 1.097, -9.876), (-1.639e-07, 1.097, -9.876), (-1.639e-07, 1.097, -9.876), (-1.565e-07, 1.097, -9.876)], [], [(64, 1, 3, 65), (65, 3, 5, 66), (66, 5, 7, 67), (67, 7, 9, 68), (68, 9, 11, 69), (69, 11, 13, 70), (70, 13, 15, 71), (71, 15, 17, 72), (72, 17, 19, 73), (73, 19, 21, 74), (74, 21, 23, 75), (75, 23, 25, 76), (76, 25, 27, 77), (77, 27, 29, 78), (78, 29, 31, 79), (79, 31, 33, 80), (80, 33, 35, 81), (81, 35, 37, 82), (82, 37, 39, 83), (83, 39, 41, 84), (84, 41, 43, 85), (85, 43, 45, 86), (86, 45, 47, 87), (87, 47, 49, 88), (88, 49, 51, 89), (89, 51, 53, 90), (90, 53, 55, 91), (91, 55, 57, 92), (92, 57, 59, 93), (93, 59, 61, 94), (94, 61, 63, 95), (95, 63, 1, 64), (50, 52, 122, 121), (2, 0, 64, 65), (4, 2, 65, 66), (6, 4, 66, 67), (8, 6, 67, 68), (10, 8, 68, 69), (12, 10, 69, 70), (14, 12, 70, 71), (16, 14, 71, 72), (18, 16, 72, 73), (20, 18, 73, 74), (22, 20, 74, 75), (24, 22, 75, 76), (26, 24, 76, 77), (28, 26, 77, 78), (30, 28, 78, 79), (32, 30, 79, 80), (34, 32, 80, 81), (36, 34, 81, 82), (38, 36, 82, 83), (40, 38, 83, 84), (42, 40, 84, 85), (44, 42, 85, 86), (46, 44, 86, 87), (48, 46, 87, 88), (50, 48, 88, 89), (52, 50, 89, 90), (54, 52, 90, 91), (56, 54, 91, 92), (58, 56, 92, 93), (60, 58, 93, 94), (62, 60, 94, 95), (0, 62, 95, 64), (96, 97, 98, 99, 100, 101, 102, 103, 104, 105, 106, 107, 108, 109, 110, 111, 112, 113, 114, 115, 116, 117, 118, 119, 120, 121, 122, 123, 124, 125, 126, 127), (24, 26, 109, 108), (52, 54, 123, 122), (26, 28, 110, 109), (0, 2, 97, 96), (54, 56, 124, 123), (28, 30, 111, 110), (2, 4, 98, 97), (56, 58, 125, 124), (30, 32, 112, 111), (4, 6, 99, 98), (58, 60, 126, 125), (32, 34, 113, 112), (6, 8, 100, 99), (60, 62, 127, 126), (34, 36, 114, 113), (8, 10, 101, 100), (62, 0, 96, 127), (36, 38, 115, 114), (10, 12, 102, 101), (38, 40, 116, 115), (12, 14, 103, 102), (40, 42, 117, 116), (14, 16, 104, 103), (42, 44, 118, 117), (16, 18, 105, 104), (44, 46, 119, 118), (18, 20, 106, 105), (46, 48, 120, 119), (20, 22, 107, 106), (48, 50, 121, 120), (22, 24, 108, 107), (218, 230, 231, 217), (159, 206, 205, 157), (130, 132, 133, 131), (223, 225, 226, 222), (175, 214, 213, 173), (132, 134, 135, 133), (210, 238, 239, 209), (191, 222, 221, 189), (134, 136, 137, 135), (202, 246, 247, 201), (137, 195, 194, 135), (136, 138, 139, 137), (194, 254, 255, 129), (153, 203, 202, 151), (138, 140, 141, 139), (221, 227, 228, 220), (169, 211, 210, 167), (140, 142, 143, 141), (213, 235, 236, 212), (185, 219, 218, 183), (142, 144, 145, 143), (205, 243, 244, 204), (147, 200, 199, 145), (144, 146, 147, 145), (197, 251, 252, 196), (163, 208, 207, 161), (146, 148, 149, 147), (216, 232, 233, 215), (179, 216, 215, 177), (148, 150, 151, 149), (208, 240, 241, 207), (141, 197, 196, 139), (150, 152, 153, 151), (200, 248, 249, 199), (157, 205, 204, 155), (152, 154, 155, 153), (219, 229, 230, 218), (173, 213, 212, 171), (154, 156, 157, 155), (211, 237, 238, 210), (189, 221, 220, 187), (156, 158, 159, 157), (203, 245, 246, 202), (131, 128, 223, 193), (158, 160, 161, 159), (195, 253, 254, 194), (135, 194, 129, 133), (160, 162, 163, 161), (222, 226, 227, 221), (151, 202, 201, 149), (162, 164, 165, 163), (214, 234, 235, 213), (167, 210, 209, 165), (164, 166, 167, 165), (206, 242, 243, 205), (183, 218, 217, 181), (166, 168, 169, 167), (198, 250, 251, 197), (145, 199, 198, 143), (168, 170, 171, 169), (217, 231, 232, 216), (161, 207, 206, 159), (170, 172, 173, 171), (209, 239, 240, 208), (177, 215, 214, 175), (172, 174, 175, 173), (201, 247, 248, 200), (193, 223, 222, 191), (174, 176, 177, 175), (129, 255, 224, 128), (139, 196, 195, 137), (176, 178, 179, 177), (220, 228, 229, 219), (155, 204, 203, 153), (178, 180, 181, 179), (212, 236, 237, 211), (171, 212, 211, 169), (180, 182, 183, 181), (204, 244, 245, 203), (187, 220, 219, 185), (182, 184, 185, 183), (196, 252, 253, 195), (149, 201, 200, 147), (184, 186, 187, 185), (215, 233, 234, 214), (165, 209, 208, 163), (186, 188, 189, 187), (207, 241, 242, 206), (181, 217, 216, 179), (188, 190, 191, 189), (143, 198, 197, 141), (133, 129, 128, 131), (190, 192, 193, 191), (128, 224, 225, 223), (229, 261, 262, 230), (192, 130, 131, 193), (199, 249, 250, 198), (287, 286, 285, 284, 283, 282, 281, 280, 279, 278, 277, 276, 275, 274, 273, 272, 271, 270, 269, 268, 267, 266, 265, 264, 263, 262, 261, 260, 259, 258, 257, 256), (243, 275, 276, 244), (230, 262, 263, 231), (244, 276, 277, 245), (231, 263, 264, 232), (245, 277, 278, 246), (232, 264, 265, 233), (246, 278, 279, 247), (233, 265, 266, 234), (247, 279, 280, 248), (234, 266, 267, 235), (248, 280, 281, 249), (235, 267, 268, 236), (249, 281, 282, 250), (236, 268, 269, 237), (250, 282, 283, 251), (237, 269, 270, 238), (224, 256, 257, 225), (251, 283, 284, 252), (238, 270, 271, 239), (225, 257, 258, 226), (252, 284, 285, 253), (239, 271, 272, 240), (226, 258, 259, 227), (253, 285, 286, 254), (240, 272, 273, 241), (227, 259, 260, 228), (254, 286, 287, 255), (241, 273, 274, 242), (228, 260, 261, 229), (255, 287, 256, 224), (242, 274, 275, 243)])
me_cylinder_001.polygons.foreach_set('use_smooth', [True] * 226)
_uv = me_cylinder_001.uv_layers.new(name='UVMap')
_uv.uv.foreach_set('vector', [0.8882, 0.2564, 0.6261, 0.2564, 0.6261, 0.3206, 0.8882, 0.3206, 0.8882, 0.3206, 0.6261, 0.3206, 0.6261, 0.3823, 0.8882, 0.3823, 0.8882, 0.3823, 0.6261, 0.3823, 0.6261, 0.4392, 0.8882, 0.4392, 0.8882, 0.4392, 0.6261, 0.4392, 0.6261, 0.4891, 0.8882, 0.4891, 0.8882, 0.4891, 0.6261, 0.4891, 0.6261, 0.4392, 0.8882, 0.4392, 0.8882, 0.4392, 0.6261, 0.4392, 0.6261, 0.3823, 0.8882, 0.3823, 0.8882, 0.3823, 0.6261, 0.3823, 0.6261, 0.3206, 0.8882, 0.3206, 0.8882, 0.3206, 0.6261, 0.3206, 0.6261, 0.2564, 0.8882, 0.2564, 0.8882, 0.2564, 0.6261, 0.2564, 0.6261, 0.1922, 0.8882, 0.1922, 0.8882, 0.1922, 0.6261, 0.1922, 0.6261, 0.1304, 0.8882, 0.1304, 0.8882, 0.1304, 0.6261, 0.1304, 0.6261, 0.07355, 0.8882, 0.07355, 0.8882, 0.07355, 0.6261, 0.07355, 0.6261, 0.02368, 0.8882, 0.02368, 0.8882, 0.4891, 0.6261, 0.4891, 0.6261, 0.4392, 0.8882, 0.4392, 0.8882, 0.4392, 0.6261, 0.4392, 0.6261, 0.3823, 0.8882, 0.3823, 0.8882, 0.3823, 0.6261, 0.3823, 0.6261, 0.3206, 0.8882, 0.3206, 0.8882, 0.3206, 0.6261, 0.3206, 0.6261, 0.2564, 0.8882, 0.2564, 0.8882, 0.2564, 0.6261, 0.2564, 0.6261, 0.1922, 0.8882, 0.1922, 0.8882, 0.1922, 0.6261, 0.1922, 0.6261, 0.1304, 0.8882, 0.1304, 0.8882, 0.1304, 0.6261, 0.1304, 0.6261, 0.07355, 0.8882, 0.07355, 0.8882, 0.07355, 0.6261, 0.07355, 0.6261, 0.02368, 0.8882, 0.02368, 0.8882, 0.02368, 0.6261, 0.02368, 0.6261, 0.07355, 0.8882, 0.07355, 0.8882, 0.07355, 0.6261, 0.07355, 0.6261, 0.1304, 0.8882, 0.1304, 0.8882, 0.1304, 0.6261, 0.1304, 0.6261, 0.1922, 0.8882, 0.1922, 0.8882, 0.1922, 0.6261, 0.1922, 0.6261, 0.2564, 0.8882, 0.2564, 0.8882, 0.2564, 0.6261, 0.2564, 0.6261, 0.3206, 0.8882, 0.3206, 0.8882, 0.3206, 0.6261, 0.3206, 0.6261, 0.3823, 0.8882, 0.3823, 0.8882, 0.3823, 0.6261, 0.3823, 0.6261, 0.4392, 0.8882, 0.4392, 0.8882, 0.4392, 0.6261, 0.4392, 0.6261, 0.4891, 0.8882, 0.4891, 0.8882, 0.02368, 0.6261, 0.02368, 0.6261, 0.07355, 0.8882, 0.07355, 0.8882, 0.07355, 0.6261, 0.07355, 0.6261, 0.1304, 0.8882, 0.1304, 0.8882, 0.1304, 0.6261, 0.1304, 0.6261, 0.1922, 0.8882, 0.1922, 0.8882, 0.1922, 0.6261, 0.1922, 0.6261, 0.2564, 0.8882, 0.2564, 0.5642, 0.287, 0.575, 0.3225, 0.575, 0.3225, 0.5642, 0.287, 0.787, 0.4358, 0.75, 0.4394, 0.75, 0.49, 0.7968, 0.4854, 0.8225, 0.425, 0.787, 0.4358, 0.7968, 0.4854, 0.8418, 0.4717, 0.8552, 0.4075, 0.8225, 0.425, 0.8418, 0.4717, 0.8833, 0.4496, 0.884, 0.384, 0.8552, 0.4075, 0.8833, 0.4496, 0.9197, 0.4197, 0.9075, 0.3552, 0.884, 0.384, 0.9197, 0.4197, 0.9496, 0.3833, 0.925, 0.3225, 0.9075, 0.3552, 0.9496, 0.3833, 0.9717, 0.3418, 0.9358, 0.287, 0.925, 0.3225, 0.9717, 0.3418, 0.9854, 0.2968, 0.9394, 0.25, 0.9358, 0.287, 0.9854, 0.2968, 0.99, 0.25, 0.9358, 0.213, 0.9394, 0.25, 0.99, 0.25, 0.9854, 0.2032, 0.925, 0.1775, 0.9358, 0.213, 0.9854, 0.2032, 0.9717, 0.1582, 0.9075, 0.1448, 0.925, 0.1775, 0.9717, 0.1582, 0.9496, 0.1167, 0.884, 0.116, 0.9075, 0.1448, 0.9496, 0.1167, 0.9197, 0.08029, 0.8552, 0.09249, 0.884, 0.116, 0.9197, 0.08029, 0.8833, 0.05045, 0.8225, 0.07498, 0.8552, 0.09249, 0.8833, 0.05045, 0.8418, 0.02827, 0.787, 0.0642, 0.8225, 0.07498, 0.8418, 0.02827, 0.7968, 0.01461, 0.75, 0.06056, 0.787, 0.0642, 0.7968, 0.01461, 0.75, 0.01, 0.713, 0.0642, 0.75, 0.06056, 0.75, 0.01, 0.7032, 0.01461, 0.6775, 0.07498, 0.713, 0.0642, 0.7032, 0.01461, 0.6582, 0.02827, 0.6448, 0.09249, 0.6775, 0.07498, 0.6582, 0.02827, 0.6167, 0.05045, 0.616, 0.116, 0.6448, 0.09249, 0.6167, 0.05045, 0.5803, 0.08029, 0.5925, 0.1448, 0.616, 0.116, 0.5803, 0.08029, 0.5504, 0.1167, 0.575, 0.1775, 0.5925, 0.1448, 0.5504, 0.1167, 0.5283, 0.1582, 0.5642, 0.213, 0.575, 0.1775, 0.5283, 0.1582, 0.5146, 0.2032, 0.5606, 0.25, 0.5642, 0.213, 0.5146, 0.2032, 0.51, 0.25, 0.5642, 0.287, 0.5606, 0.25, 0.51, 0.25, 0.5146, 0.2968, 0.575, 0.3225, 0.5642, 0.287, 0.5146, 0.2968, 0.5283, 0.3418, 0.5925, 0.3552, 0.575, 0.3225, 0.5283, 0.3418, 0.5504, 0.3833, 0.616, 0.384, 0.5925, 0.3552, 0.5504, 0.3833, 0.5803, 0.4197, 0.6448, 0.4075, 0.616, 0.384, 0.5803, 0.4197, 0.6167, 0.4496, 0.6775, 0.425, 0.6448, 0.4075, 0.6167, 0.4496, 0.6582, 0.4717, 0.713, 0.4358, 0.6775, 0.425, 0.6582, 0.4717, 0.7032, 0.4854, 0.75, 0.4394, 0.713, 0.4358, 0.7032, 0.4854, 0.75, 0.49, 0.2496, 0.8493, 0.2837, 0.8426, 0.3165, 0.8227, 0.3467, 0.7904, 0.3731, 0.747, 0.3948, 0.694, 0.411, 0.6337, 0.4209, 0.5681, 0.4243, 0.5, 0.4209, 0.4319, 0.411, 0.3663, 0.3948, 0.306, 0.3731, 0.253, 0.3467, 0.2096, 0.3165, 0.1773, 0.2837, 0.1574, 0.2496, 0.1507, 0.2156, 0.1574, 0.1828, 0.1773, 0.1526, 0.2096, 0.1262, 0.253, 0.1044, 0.306, 0.0883, 0.3663, 0.07837, 0.4319, 0.07501, 0.5, 0.07837, 0.5681, 0.0883, 0.6337, 0.1044, 0.694, 0.1262, 0.747, 0.1526, 0.7904, 0.1828, 0.8227, 0.2156, 0.8426, 0.884, 0.116, 0.8552, 0.09249, 0.8552, 0.09249, 0.884, 0.116, 0.575, 0.3225, 0.5925, 0.3552, 0.5925, 0.3552, 0.575, 0.3225, 0.8552, 0.09249, 0.8225, 0.07498, 0.8225, 0.07498, 0.8552, 0.09249, 0.75, 0.4394, 0.787, 0.4358, 0.787, 0.4358, 0.75, 0.4394, 0.5925, 0.3552, 0.616, 0.384, 0.616, 0.384, 0.5925, 0.3552, 0.8225, 0.07498, 0.787, 0.0642, 0.787, 0.0642, 0.8225, 0.07498, 0.787, 0.4358, 0.8225, 0.425, 0.8225, 0.425, 0.787, 0.4358, 0.616, 0.384, 0.6448, 0.4075, 0.6448, 0.4075, 0.616, 0.384, 0.787, 0.0642, 0.75, 0.06056, 0.75, 0.06056, 0.787, 0.0642, 0.8225, 0.425, 0.8552, 0.4075, 0.8552, 0.4075, 0.8225, 0.425, 0.6448, 0.4075, 0.6775, 0.425, 0.6775, 0.425, 0.6448, 0.4075, 0.75, 0.06056, 0.713, 0.0642, 0.713, 0.0642, 0.75, 0.06056, 0.8552, 0.4075, 0.884, 0.384, 0.884, 0.384, 0.8552, 0.4075, 0.6775, 0.425, 0.713, 0.4358, 0.713, 0.4358, 0.6775, 0.425, 0.713, 0.0642, 0.6775, 0.07498, 0.6775, 0.07498, 0.713, 0.0642, 0.884, 0.384, 0.9075, 0.3552, 0.9075, 0.3552, 0.884, 0.384, 0.713, 0.4358, 0.75, 0.4394, 0.75, 0.4394, 0.713, 0.4358, 0.6775, 0.07498, 0.6448, 0.09249, 0.6448, 0.09249, 0.6775, 0.07498, 0.9075, 0.3552, 0.925, 0.3225, 0.925, 0.3225, 0.9075, 0.3552, 0.6448, 0.09249, 0.616, 0.116, 0.616, 0.116, 0.6448, 0.09249, 0.925, 0.3225, 0.9358, 0.287, 0.9358, 0.287, 0.925, 0.3225, 0.616, 0.116, 0.5925, 0.1448, 0.5925, 0.1448, 0.616, 0.116, 0.9358, 0.287, 0.9394, 0.25, 0.9394, 0.25, 0.9358, 0.287, 0.5925, 0.1448, 0.575, 0.1775, 0.575, 0.1775, 0.5925, 0.1448, 0.9394, 0.25, 0.9358, 0.213, 0.9358, 0.213, 0.9394, 0.25, 0.575, 0.1775, 0.5642, 0.213, 0.5642, 0.213, 0.575, 0.1775, 0.9358, 0.213, 0.925, 0.1775, 0.925, 0.1775, 0.9358, 0.213, 0.5642, 0.213, 0.5606, 0.25, 0.5606, 0.25, 0.5642, 0.213, 0.925, 0.1775, 0.9075, 0.1448, 0.9075, 0.1448, 0.925, 0.1775, 0.5606, 0.25, 0.5642, 0.287, 0.5642, 0.287, 0.5606, 0.25, 0.9075, 0.1448, 0.884, 0.116, 0.884, 0.116, 0.9075, 0.1448, 0.668, 0.2929, 0.6517, 0.2956, 0.6517, 0.3026, 0.668, 0.3012, 0.6844, 0.2928, 0.668, 0.2929, 0.668, 0.2852, 0.6844, 0.2851, 0.7737, 0.3099, 0.7737, 0.3042, 0.6844, 0.3012, 0.6844, 0.3099, 0.668, 0.3186, 0.6517, 0.3172, 0.6517, 0.3243, 0.668, 0.3269, 0.6844, 0.327, 0.668, 0.3269, 0.668, 0.3346, 0.6844, 0.3347, 0.7737, 0.3042, 0.7737, 0.2987, 0.6844, 0.2928, 0.6844, 0.3012, 0.668, 0.3269, 0.6517, 0.3243, 0.6517, 0.3172, 0.668, 0.3186, 0.6844, 0.327, 0.668, 0.3269, 0.668, 0.3346, 0.6844, 0.3347, 0.7737, 0.2987, 0.7737, 0.2937, 0.6844, 0.2851, 0.6844, 0.2928, 0.668, 0.3269, 0.6517, 0.3243, 0.6517, 0.3172, 0.668, 0.3186, 0.6844, 0.2851, 0.668, 0.2852, 0.668, 0.2929, 0.6844, 0.2928, 0.7737, 0.2937, 0.7737, 0.2893, 0.6844, 0.2784, 0.6844, 0.2851, 0.668, 0.2929, 0.6517, 0.2956, 0.6517, 0.3026, 0.668, 0.3012, 0.6844, 0.3347, 0.668, 0.3346, 0.668, 0.3269, 0.6844, 0.327, 0.7737, 0.2893, 0.7737, 0.2937, 0.6844, 0.2851, 0.6844, 0.2784, 0.668, 0.3346, 0.6517, 0.3308, 0.6517, 0.3364, 0.668, 0.3413, 0.6844, 0.3347, 0.668, 0.3346, 0.668, 0.3269, 0.6844, 0.327, 0.7737, 0.2937, 0.7737, 0.2987, 0.6844, 0.2928, 0.6844, 0.2851, 0.668, 0.3346, 0.6517, 0.3308, 0.6517, 0.3364, 0.668, 0.3413, 0.6844, 0.2851, 0.668, 0.2852, 0.668, 0.2929, 0.6844, 0.2928, 0.7737, 0.2987, 0.7737, 0.3042, 0.6844, 0.3012, 0.6844, 0.2928, 0.668, 0.2852, 0.6517, 0.2891, 0.6517, 0.2834, 0.668, 0.2785, 0.6844, 0.3099, 0.668, 0.3099, 0.668, 0.3012, 0.6844, 0.3012, 0.7737, 0.3042, 0.7737, 0.3099, 0.6844, 0.3099, 0.6844, 0.3012, 0.668, 0.2852, 0.6517, 0.2891, 0.6517, 0.2834, 0.668, 0.2785, 0.6844, 0.3099, 0.668, 0.3099, 0.668, 0.3012, 0.6844, 0.3012, 0.7737, 0.3099, 0.7737, 0.3156, 0.6844, 0.3186, 0.6844, 0.3099, 0.668, 0.3099, 0.6517, 0.3099, 0.6517, 0.3172, 0.668, 0.3186, 0.6844, 0.3099, 0.668, 0.3099, 0.668, 0.3186, 0.6844, 0.3186, 0.7737, 0.3156, 0.7737, 0.3211, 0.6844, 0.327, 0.6844, 0.3186, 0.668, 0.3099, 0.6517, 0.3099, 0.6517, 0.3026, 0.668, 0.3012, 0.6844, 0.2851, 0.668, 0.2852, 0.668, 0.2785, 0.6844, 0.2784, 0.7737, 0.3211, 0.7737, 0.3261, 0.6844, 0.3347, 0.6844, 0.327, 0.668, 0.3099, 0.6517, 0.3099, 0.6517, 0.3026, 0.668, 0.3012, 0.6844, 0.2851, 0.668, 0.2852, 0.668, 0.2785, 0.6844, 0.2784, 0.7737, 0.3261, 0.7737, 0.3305, 0.6844, 0.3415, 0.6844, 0.3347, 0.668, 0.2852, 0.6517, 0.2891, 0.6517, 0.2956, 0.668, 0.2929, 0.6844, 0.3347, 0.668, 0.3346, 0.668, 0.3413, 0.6844, 0.3415, 0.7737, 0.2893, 0.7737, 0.2937, 0.6844, 0.2851, 0.6844, 0.2784, 0.668, 0.3346, 0.6517, 0.3308, 0.6517, 0.3243, 0.668, 0.3269, 0.6844, 0.3347, 0.668, 0.3346, 0.668, 0.3413, 0.6844, 0.3415, 0.7737, 0.2937, 0.7737, 0.2987, 0.6844, 0.2928, 0.6844, 0.2851, 0.668, 0.3346, 0.6517, 0.3308, 0.6517, 0.3243, 0.668, 0.3269, 0.6844, 0.3099, 0.668, 0.3099, 0.668, 0.3186, 0.6844, 0.3186, 0.7737, 0.2987, 0.7737, 0.3042, 0.6844, 0.3012, 0.6844, 0.2928, 0.668, 0.2852, 0.6517, 0.2891, 0.6517, 0.2956, 0.668, 0.2929, 0.6844, 0.2928, 0.668, 0.2929, 0.668, 0.3012, 0.6844, 0.3012, 0.7737, 0.3042, 0.7737, 0.3099, 0.6844, 0.3099, 0.6844, 0.3012, 0.668, 0.3269, 0.6517, 0.3243, 0.6517, 0.3308, 0.668, 0.3346, 0.6844, 0.327, 0.668, 0.3269, 0.668, 0.3186, 0.6844, 0.3186, 0.7737, 0.3099, 0.7737, 0.3156, 0.6844, 0.3186, 0.6844, 0.3099, 0.668, 0.3269, 0.6517, 0.3243, 0.6517, 0.3308, 0.668, 0.3346, 0.6844, 0.327, 0.668, 0.3269, 0.668, 0.3186, 0.6844, 0.3186, 0.7737, 0.3156, 0.7737, 0.3211, 0.6844, 0.327, 0.6844, 0.3186, 0.668, 0.2929, 0.6517, 0.2956, 0.6517, 0.2891, 0.668, 0.2852, 0.6844, 0.2928, 0.668, 0.2929, 0.668, 0.3012, 0.6844, 0.3012, 0.7737, 0.3211, 0.7737, 0.3261, 0.6844, 0.3347, 0.6844, 0.327, 0.668, 0.2929, 0.6517, 0.2956, 0.6517, 0.2891, 0.668, 0.2852, 0.6844, 0.3012, 0.668, 0.3012, 0.668, 0.2929, 0.6844, 0.2928, 0.7737, 0.3261, 0.7737, 0.3305, 0.6844, 0.3415, 0.6844, 0.3347, 0.668, 0.3012, 0.6517, 0.3026, 0.6517, 0.3099, 0.668, 0.3099, 0.6844, 0.3012, 0.668, 0.3012, 0.668, 0.2929, 0.6844, 0.2928, 0.7737, 0.3305, 0.7737, 0.3261, 0.6844, 0.3347, 0.6844, 0.3415, 0.668, 0.3186, 0.6517, 0.3172, 0.6517, 0.3099, 0.668, 0.3099, 0.6844, 0.3186, 0.668, 0.3186, 0.668, 0.3269, 0.6844, 0.327, 0.7737, 0.3261, 0.7737, 0.3211, 0.6844, 0.327, 0.6844, 0.3347, 0.668, 0.3186, 0.6517, 0.3172, 0.6517, 0.3099, 0.668, 0.3099, 0.6844, 0.3186, 0.668, 0.3186, 0.668, 0.3269, 0.6844, 0.327, 0.7737, 0.3211, 0.7737, 0.3156, 0.6844, 0.3186, 0.6844, 0.327, 0.668, 0.3012, 0.6517, 0.3026, 0.6517, 0.3099, 0.668, 0.3099, 0.6844, 0.2784, 0.668, 0.2785, 0.668, 0.2852, 0.6844, 0.2851, 0.7737, 0.3156, 0.7737, 0.3099, 0.6844, 0.3099, 0.6844, 0.3186, 0.668, 0.2785, 0.6517, 0.2834, 0.6517, 0.2891, 0.668, 0.2852, 0.6844, 0.3415, 0.668, 0.3413, 0.668, 0.3346, 0.6844, 0.3347, 0.7737, 0.3099, 0.7737, 0.3042, 0.6844, 0.3012, 0.6844, 0.3099, 0.668, 0.3413, 0.6517, 0.3364, 0.6517, 0.3308, 0.668, 0.3346, 0.6844, 0.3415, 0.668, 0.3413, 0.668, 0.3346, 0.6844, 0.3347, 0.7737, 0.3042, 0.7737, 0.2987, 0.6844, 0.2928, 0.6844, 0.3012, 0.668, 0.3413, 0.6517, 0.3364, 0.6517, 0.3308, 0.668, 0.3346, 0.6844, 0.2784, 0.668, 0.2785, 0.668, 0.2852, 0.6844, 0.2851, 0.7737, 0.2987, 0.7737, 0.2937, 0.6844, 0.2851, 0.6844, 0.2928, 0.668, 0.2785, 0.6517, 0.2834, 0.6517, 0.2891, 0.668, 0.2852, 0.6844, 0.3186, 0.668, 0.3186, 0.668, 0.3099, 0.6844, 0.3099, 0.7737, 0.2937, 0.7737, 0.2893, 0.6844, 0.2784, 0.6844, 0.2851, 0.668, 0.3186, 0.6517, 0.3172, 0.6517, 0.3243, 0.668, 0.3269, 0.6844, 0.3186, 0.668, 0.3186, 0.668, 0.3099, 0.6844, 0.3099, 0.7737, 0.3305, 0.7737, 0.3261, 0.6844, 0.3347, 0.6844, 0.3415, 0.668, 0.3012, 0.6517, 0.3026, 0.6517, 0.2956, 0.668, 0.2929, 0.6844, 0.3012, 0.668, 0.3012, 0.668, 0.3099, 0.6844, 0.3099, 0.7737, 0.3261, 0.7737, 0.3211, 0.6844, 0.327, 0.6844, 0.3347, 0.6844, 0.2928, 0.668, 0.2929, 0.668, 0.2852, 0.6844, 0.2851, 0.6844, 0.3012, 0.668, 0.3012, 0.668, 0.3099, 0.6844, 0.3099, 0.7737, 0.3211, 0.7737, 0.3156, 0.6844, 0.3186, 0.6844, 0.327, 0.668, 0.3099, 0.6517, 0.3099, 0.6517, 0.3172, 0.668, 0.3186, 0.6517, 0.2891, 0.6402, 0.3099, 0.6402, 0.3099, 0.6517, 0.2956, 0.7737, 0.3156, 0.7737, 0.3099, 0.6844, 0.3099, 0.6844, 0.3186, 0.668, 0.3012, 0.6517, 0.3026, 0.6517, 0.2956, 0.668, 0.2929, 0.6775, 0.3099, 0.6775, 0.3099, 0.6775, 0.3099, 0.6775, 0.3099, 0.6775, 0.3099, 0.6775, 0.3099, 0.6775, 0.3099, 0.6775, 0.3099, 0.6775, 0.3099, 0.6775, 0.3099, 0.6775, 0.3099, 0.6775, 0.3099, 0.6775, 0.3099, 0.6775, 0.3099, 0.6775, 0.3099, 0.6775, 0.3099, 0.6775, 0.3099, 0.6775, 0.3099, 0.6775, 0.3099, 0.6775, 0.3099, 0.6775, 0.3099, 0.6775, 0.3099, 0.6775, 0.3099, 0.6775, 0.3099, 0.6775, 0.3099, 0.6775, 0.3099, 0.6775, 0.3099, 0.6775, 0.3099, 0.6775, 0.3099, 0.6775, 0.3099, 0.6775, 0.3099, 0.6775, 0.3099, 0.6517, 0.2891, 0.6402, 0.3099, 0.6402, 0.3099, 0.6517, 0.2834, 0.6517, 0.2956, 0.6402, 0.3099, 0.6402, 0.3099, 0.6517, 0.3026, 0.6517, 0.3364, 0.6402, 0.3099, 0.6402, 0.3099, 0.6517, 0.3308, 0.6517, 0.3026, 0.6402, 0.3099, 0.6402, 0.3099, 0.6517, 0.3099, 0.6517, 0.3308, 0.6402, 0.3099, 0.6402, 0.3099, 0.6517, 0.3243, 0.6517, 0.3099, 0.6402, 0.3099, 0.6402, 0.3099, 0.6517, 0.3172, 0.6517, 0.3243, 0.6402, 0.3099, 0.6402, 0.3099, 0.6517, 0.3172, 0.6517, 0.3172, 0.6402, 0.3099, 0.6402, 0.3099, 0.6517, 0.3243, 0.6517, 0.3172, 0.6402, 0.3099, 0.6402, 0.3099, 0.6517, 0.3099, 0.6517, 0.3243, 0.6402, 0.3099, 0.6402, 0.3099, 0.6517, 0.3308, 0.6517, 0.3099, 0.6402, 0.3099, 0.6402, 0.3099, 0.6517, 0.3026, 0.6517, 0.3308, 0.6402, 0.3099, 0.6402, 0.3099, 0.6517, 0.3364, 0.6517, 0.3026, 0.6402, 0.3099, 0.6402, 0.3099, 0.6517, 0.2956, 0.6517, 0.3364, 0.6402, 0.3099, 0.6402, 0.3099, 0.6517, 0.3308, 0.6517, 0.2956, 0.6402, 0.3099, 0.6402, 0.3099, 0.6517, 0.2891, 0.6517, 0.3308, 0.6402, 0.3099, 0.6402, 0.3099, 0.6517, 0.3243, 0.6517, 0.3099, 0.6402, 0.3099, 0.6402, 0.3099, 0.6517, 0.3172, 0.6517, 0.2891, 0.6402, 0.3099, 0.6402, 0.3099, 0.6517, 0.2834, 0.6517, 0.3243, 0.6402, 0.3099, 0.6402, 0.3099, 0.6517, 0.3172, 0.6517, 0.3172, 0.6402, 0.3099, 0.6402, 0.3099, 0.6517, 0.3243, 0.6517, 0.2834, 0.6402, 0.3099, 0.6402, 0.3099, 0.6517, 0.2891, 0.6517, 0.3172, 0.6402, 0.3099, 0.6402, 0.3099, 0.6517, 0.3099, 0.6517, 0.3243, 0.6402, 0.3099, 0.6402, 0.3099, 0.6517, 0.3308, 0.6517, 0.2891, 0.6402, 0.3099, 0.6402, 0.3099, 0.6517, 0.2956, 0.6517, 0.3099, 0.6402, 0.3099, 0.6402, 0.3099, 0.6517, 0.3026, 0.6517, 0.3308, 0.6402, 0.3099, 0.6402, 0.3099, 0.6517, 0.3364, 0.6517, 0.2956, 0.6402, 0.3099, 0.6402, 0.3099, 0.6517, 0.3026, 0.6517, 0.3026, 0.6402, 0.3099, 0.6402, 0.3099, 0.6517, 0.2956, 0.6517, 0.2834, 0.6402, 0.3099, 0.6402, 0.3099, 0.6517, 0.2891, 0.6517, 0.3026, 0.6402, 0.3099, 0.6402, 0.3099, 0.6517, 0.3099, 0.6517, 0.2956, 0.6402, 0.3099, 0.6402, 0.3099, 0.6517, 0.2891])
me_cylinder_001.materials.append(mat_material_001)
me_cylinder_001.use_remesh_fix_poles = True
me_cylinder_001.use_remesh_preserve_attributes = False
me_cylinder_001.use_mirror_vertex_groups = False
me_cylinder_001.update()

# ---- objects
ob_cylinder = bpy.data.objects.new('Cylinder', me_cylinder)
ob_cylinder_001 = bpy.data.objects.new('Cylinder.001', me_cylinder_001)

# ---- transforms, parenting, visibility, modifiers, constraints
ob_cylinder.location = (0.0, 0.0, 0.5114)
ob_cylinder.scale = (3.02, 3.02, -0.5183)
ob_cylinder.lineart.crease_threshold = 0.0
ob_cylinder_001.location = (0.0, 0.0, 0.5114)
ob_cylinder_001.scale = (3.02, 3.02, -0.5183)
ob_cylinder_001.lineart.crease_threshold = 0.0

# ---- collection membership
col_collection.objects.link(ob_cylinder)
col_collection.objects.link(ob_cylinder_001)

# ---- scene / render settings (as saved in the file)
scene.frame_start = 1; scene.frame_end = 250; scene.frame_set(1)
scene.render.engine = 'BLENDER_EEVEE_NEXT'
scene.cycles.use_denoising = False
scene.cycles.samples = 128
scene.cycles.sampling_pattern = 'TABULATED_SOBOL'
scene.cycles.use_adaptive_sampling = False
scene.cycles.use_light_tree = False
scene.view_settings.view_transform = 'Filmic'
bpy.context.view_layer.update()

# ---- added for rendering (the .blend has no active camera and no usable light): camera, sun
cam_auto = bpy.data.cameras.new('AutoCamera')
cam_auto.lens = 50.0
cam_auto.sensor_width = 36.0
cam_auto.clip_end = 1000.0
ob_auto_camera = bpy.data.objects.new('AutoCamera', cam_auto)
scene.collection.objects.link(ob_auto_camera)
ob_auto_camera.location = (10.1441, -11.821, 10.9703)
ob_auto_camera.rotation_euler = (1.09748, -7.21219e-08, 0.694738)
scene.camera = ob_auto_camera
light_auto_sun = bpy.data.lights.new('AutoSun', 'SUN')
light_auto_sun.energy = 3.0
light_auto_sun.angle = 0.0523599
ob_auto_sun = bpy.data.objects.new('AutoSun', light_auto_sun)
scene.collection.objects.link(ob_auto_sun)
ob_auto_sun.rotation_euler = (0.872665, 0.174533, 0.523599)
bpy.context.view_layer.update()
